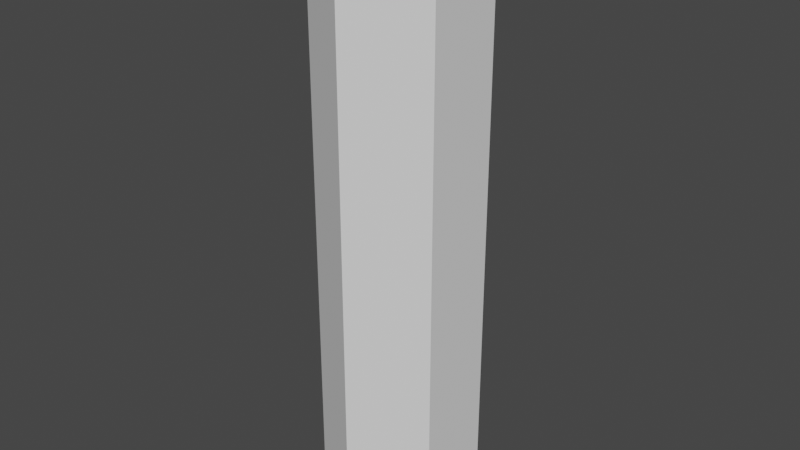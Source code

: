 # Source: log.blend  (saved by Blender 3.4.6; exported with 4.5.12 LTS)
import bpy
from mathutils import Matrix  # noqa: F401  (used for matrix-valued properties, if any)

bpy.ops.wm.read_factory_settings(use_empty=True)
scene = bpy.context.scene
scene.name = 'Scene'

# ---- collections
col_collection = bpy.data.collections.new('Collection'); scene.collection.children.link(col_collection)

# ---- world
world_world = bpy.data.worlds.new('World'); scene.world = world_world
world_world.use_nodes = True; world_world.node_tree.nodes.clear()
_N = world_world.node_tree.nodes; _L = world_world.node_tree.links
n0 = _N.new('ShaderNodeOutputWorld'); n0.name = 'World Output'; n0.location = (300, 300)
n1 = _N.new('ShaderNodeBackground'); n1.name = 'Background'; n1.location = (10, 300)
n1.inputs[0].default_value = (0.05088, 0.05088, 0.05088, 1.0)
_L.new(n1.outputs[0], n0.inputs[0])
n0.is_active_output = True
world_world.color = (0.05088, 0.05088, 0.05088)
world_world.use_sun_shadow = False
world_world.sun_shadow_jitter_overblur = 0.0

# ---- meshes
me_cylinder = bpy.data.meshes.new('Cylinder')
me_cylinder.from_pydata([(-1.229e-08, 0.1077, -0.5273), (-1.229e-08, 0.1077, 0.5273), (0.0933, 0.05387, -0.5273), (0.0933, 0.05387, 0.5273), (0.0933, -0.05387, -0.5273), (0.0933, -0.05387, 0.5273), (-1.229e-08, -0.1077, -0.5273), (-1.229e-08, -0.1077, 0.5273), (-0.0933, -0.05387, -0.5273), (-0.0933, -0.05387, 0.5273), (-0.0933, 0.05387, -0.5273), (-0.0933, 0.05387, 0.5273), (-1.076e-08, 0.1412, -0.4876), (0.1223, 0.07061, -0.4876), (0.1223, 0.07061, 0.4876), (-1.076e-08, 0.1412, 0.4876), (0.1223, -0.07061, -0.4876), (0.1223, -0.07061, 0.4876), (-1.076e-08, -0.1412, -0.4876), (-1.076e-08, -0.1412, 0.4876), (-0.1223, -0.07061, -0.4876), (-0.1223, -0.07061, 0.4876), (-0.1223, 0.07061, -0.4876), (-0.1223, 0.07061, 0.4876), (-1.229e-08, 0.1077, -0.5273), (-1.229e-08, 0.1077, -0.5273), (0.0933, 0.05387, -0.5273), (0.0933, 0.05387, -0.5273), (0.0933, 0.05387, -0.5273), (0.0933, 0.05387, -0.5273), (0.0933, 0.05387, -0.5273), (0.0933, 0.05387, -0.5273), (0.0933, 0.05387, 0.5273), (0.0933, 0.05387, 0.5273), (0.0933, 0.05387, 0.5273), (-1.229e-08, 0.1077, 0.5273), (-1.229e-08, 0.1077, 0.5273), (-1.229e-08, 0.1077, 0.5273), (-1.229e-08, 0.1077, 0.5273), (-0.1223, 0.07061, 0.4876), (-0.1223, 0.07061, 0.4876), (-0.1223, 0.07061, 0.4876), (-0.1223, 0.07061, 0.4876), (-0.0933, 0.05387, 0.5273), (-0.0933, 0.05387, 0.5273), (-0.0933, 0.05387, 0.5273), (-0.0933, 0.05387, 0.5273), (-1.076e-08, 0.1412, 0.4876), (-1.076e-08, 0.1412, 0.4876), (-1.076e-08, 0.1412, 0.4876), (-1.076e-08, 0.1412, 0.4876), (-1.076e-08, 0.1412, 0.4876), (-1.076e-08, 0.1412, 0.4876), (0.0933, -0.05387, -0.5273), (0.0933, -0.05387, -0.5273), (0.0933, -0.05387, -0.5273), (0.0933, -0.05387, 0.5273), (0.0933, -0.05387, 0.5273), (0.0933, -0.05387, 0.5273), (0.0933, -0.05387, 0.5273), (0.0933, -0.05387, 0.5273), (0.0933, -0.05387, 0.5273), (-1.229e-08, -0.1077, -0.5273), (-1.229e-08, -0.1077, -0.5273), (-1.229e-08, -0.1077, -0.5273), (-1.229e-08, -0.1077, -0.5273), (-1.076e-08, -0.1412, -0.4876), (-1.076e-08, -0.1412, -0.4876), (-1.076e-08, -0.1412, -0.4876), (-1.076e-08, -0.1412, -0.4876), (-1.076e-08, -0.1412, -0.4876), (-1.076e-08, -0.1412, -0.4876), (-1.229e-08, -0.1077, 0.5273), (-1.229e-08, -0.1077, 0.5273), (-0.0933, -0.05387, -0.5273), (-0.0933, -0.05387, -0.5273), (-0.0933, -0.05387, -0.5273), (-0.0933, -0.05387, -0.5273), (-0.1223, -0.07061, -0.4876), (-0.1223, -0.07061, -0.4876), (-0.1223, -0.07061, -0.4876), (-0.1223, -0.07061, -0.4876), (-0.0933, -0.05387, 0.5273), (-0.0933, -0.05387, 0.5273), (-0.0933, -0.05387, 0.5273), (-0.0933, -0.05387, 0.5273), (-0.0933, -0.05387, 0.5273), (-1.076e-08, 0.1412, -0.4876), (-1.076e-08, 0.1412, -0.4876), (-1.076e-08, 0.1412, -0.4876), (-1.076e-08, 0.1412, -0.4876), (-1.076e-08, 0.1412, -0.4876), (-1.076e-08, 0.1412, -0.4876), (-0.0933, 0.05387, -0.5273), (-0.0933, 0.05387, -0.5273), (-0.0933, 0.05387, -0.5273), (-0.0933, 0.05387, -0.5273), (-0.0933, 0.05387, -0.5273), (-0.1223, 0.07061, -0.4876), (-0.1223, 0.07061, -0.4876), (-0.1223, 0.07061, -0.4876), (-0.1223, 0.07061, -0.4876), (-0.1223, 0.07061, -0.4876), (0.1223, 0.07061, -0.4876), (0.1223, 0.07061, -0.4876), (0.1223, 0.07061, -0.4876), (0.1223, 0.07061, -0.4876), (0.1223, 0.07061, 0.4876), (0.1223, 0.07061, 0.4876), (0.1223, 0.07061, 0.4876), (0.1223, 0.07061, 0.4876), (0.1223, 0.07061, 0.4876), (0.1223, -0.07061, -0.4876), (0.1223, -0.07061, -0.4876), (0.1223, -0.07061, -0.4876), (0.1223, -0.07061, -0.4876), (0.1223, -0.07061, -0.4876), (0.1223, -0.07061, 0.4876), (0.1223, -0.07061, 0.4876), (0.1223, -0.07061, 0.4876), (0.1223, -0.07061, 0.4876), (-1.076e-08, -0.1412, 0.4876), (-1.076e-08, -0.1412, 0.4876), (-1.076e-08, -0.1412, 0.4876), (-1.076e-08, -0.1412, 0.4876), (-1.076e-08, -0.1412, 0.4876), (-1.076e-08, -0.1412, 0.4876), (-0.1223, -0.07061, 0.4876), (-0.1223, -0.07061, 0.4876), (-0.1223, -0.07061, 0.4876), (-0.1223, -0.07061, 0.4876), (-0.1223, -0.07061, 0.4876)], [], [(54, 66, 62), (28, 88, 103), (43, 50, 39), (74, 69, 78), (1, 86, 5), (76, 98, 93), (94, 92, 25), (2, 6, 10), (49, 13, 89), (14, 112, 105), (17, 71, 16), (19, 81, 18), (131, 22, 20), (23, 12, 102), (11, 129, 84), (31, 116, 4), (9, 123, 73), (34, 52, 38), (58, 126, 119), (61, 111, 3), (55, 114, 67), (26, 24, 87), (45, 36, 47), (75, 63, 70), (56, 32, 35), (37, 44, 83), (82, 72, 57), (77, 80, 99), (95, 101, 90), (96, 0, 29), (27, 53, 64), (65, 8, 97), (48, 107, 104), (108, 117, 113), (118, 121, 68), (122, 127, 79), (128, 40, 100), (41, 15, 91), (46, 42, 130), (30, 106, 115), (85, 21, 124), (33, 109, 51), (59, 7, 125), (60, 120, 110)])
_uv = me_cylinder.uv_layers.new(name='UVMap')
_uv.uv.foreach_set('vector', [0.9578, 0.13, 0.75, 0.01, 0.75, 0.01, 0.9578, 0.37, 0.75, 0.49, 0.9578, 0.37, 0.04215, 0.37, 0.25, 0.49, 0.04215, 0.37, 0.5422, 0.13, 0.75, 0.01, 0.5422, 0.13, 0.25, 0.49, 0.04215, 0.13, 0.4578, 0.13, 0.5422, 0.13, 0.5422, 0.37, 0.5422, 0.37, 0.5422, 0.37, 0.75, 0.49, 0.75, 0.49, 0.9578, 0.37, 0.75, 0.01, 0.5422, 0.37, 1.0, 1.0, 0.8333, 0.5, 1.0, 0.5, 0.8333, 1.0, 0.6667, 0.5, 0.8333, 0.5, 0.6667, 1.0, 0.5, 0.5, 0.6667, 0.5, 0.5, 1.0, 0.3333, 0.5, 0.5, 0.5, 0.3333, 1.0, 0.1667, 0.5, 0.3333, 0.5, 0.1667, 1.0, -8.941e-08, 0.5, 0.1667, 0.5, 0.04215, 0.37, 0.04215, 0.13, 0.04215, 0.13, 0.9578, 0.37, 0.9578, 0.13, 0.9578, 0.13, 0.04215, 0.13, 0.25, 0.01, 0.25, 0.01, 0.4578, 0.37, 0.25, 0.49, 0.25, 0.49, 0.4578, 0.13, 0.25, 0.01, 0.4578, 0.13, 0.4578, 0.13, 0.4578, 0.37, 0.4578, 0.37, 0.9578, 0.13, 0.9578, 0.13, 0.75, 0.01, 0.9578, 0.37, 0.75, 0.49, 0.75, 0.49, 0.04215, 0.37, 0.25, 0.49, 0.25, 0.49, 0.5422, 0.13, 0.75, 0.01, 0.75, 0.01, 0.4578, 0.13, 0.4578, 0.37, 0.25, 0.49, 0.25, 0.49, 0.04215, 0.37, 0.04215, 0.13, 0.04215, 0.13, 0.25, 0.01, 0.4578, 0.13, 0.5422, 0.13, 0.5422, 0.13, 0.5422, 0.37, 0.5422, 0.37, 0.5422, 0.37, 0.75, 0.49, 0.5422, 0.37, 0.75, 0.49, 0.9578, 0.37, 0.9578, 0.37, 0.9578, 0.13, 0.75, 0.01, 0.75, 0.01, 0.5422, 0.13, 0.5422, 0.37, 1.0, 1.0, 0.8333, 1.0, 0.8333, 0.5, 0.8333, 1.0, 0.6667, 1.0, 0.6667, 0.5, 0.6667, 1.0, 0.5, 1.0, 0.5, 0.5, 0.5, 1.0, 0.3333, 1.0, 0.3333, 0.5, 0.3333, 1.0, 0.1667, 1.0, 0.1667, 0.5, 0.1667, 1.0, -8.941e-08, 1.0, -8.941e-08, 0.5, 0.04215, 0.37, 0.04215, 0.37, 0.04215, 0.13, 0.9578, 0.37, 0.9578, 0.37, 0.9578, 0.13, 0.04215, 0.13, 0.04215, 0.13, 0.25, 0.01, 0.4578, 0.37, 0.4578, 0.37, 0.25, 0.49, 0.4578, 0.13, 0.25, 0.01, 0.25, 0.01, 0.4578, 0.13, 0.4578, 0.13, 0.4578, 0.37])
me_cylinder.update()

# ---- objects
ob_cylinder = bpy.data.objects.new('Cylinder', me_cylinder)

# ---- transforms, parenting, visibility, modifiers, constraints
ob_cylinder.location = (0.0, 0.0, 0.0)

# ---- collection membership
col_collection.objects.link(ob_cylinder)

# ---- scene / render settings (as saved in the file)
scene.frame_start = 1; scene.frame_end = 250; scene.frame_set(1)
scene.render.engine = 'BLENDER_EEVEE_NEXT'
scene.cycles.sampling_pattern = 'TABULATED_SOBOL'
scene.cycles.use_light_tree = False
scene.view_settings.view_transform = 'Filmic'
bpy.context.view_layer.update()

# ---- added for rendering (the .blend has no active camera and no usable light): camera, sun
cam_auto = bpy.data.cameras.new('AutoCamera')
cam_auto.lens = 50.0
cam_auto.sensor_width = 36.0
cam_auto.clip_end = 1000.0
ob_auto_camera = bpy.data.objects.new('AutoCamera', cam_auto)
scene.collection.objects.link(ob_auto_camera)
ob_auto_camera.location = (1.03523, -1.24227, 0.82818)
ob_auto_camera.rotation_euler = (1.09748, -7.21219e-08, 0.694738)
scene.camera = ob_auto_camera
light_auto_sun = bpy.data.lights.new('AutoSun', 'SUN')
light_auto_sun.energy = 3.0
light_auto_sun.angle = 0.0523599
ob_auto_sun = bpy.data.objects.new('AutoSun', light_auto_sun)
scene.collection.objects.link(ob_auto_sun)
ob_auto_sun.rotation_euler = (0.872665, 0.174533, 0.523599)
bpy.context.view_layer.update()
